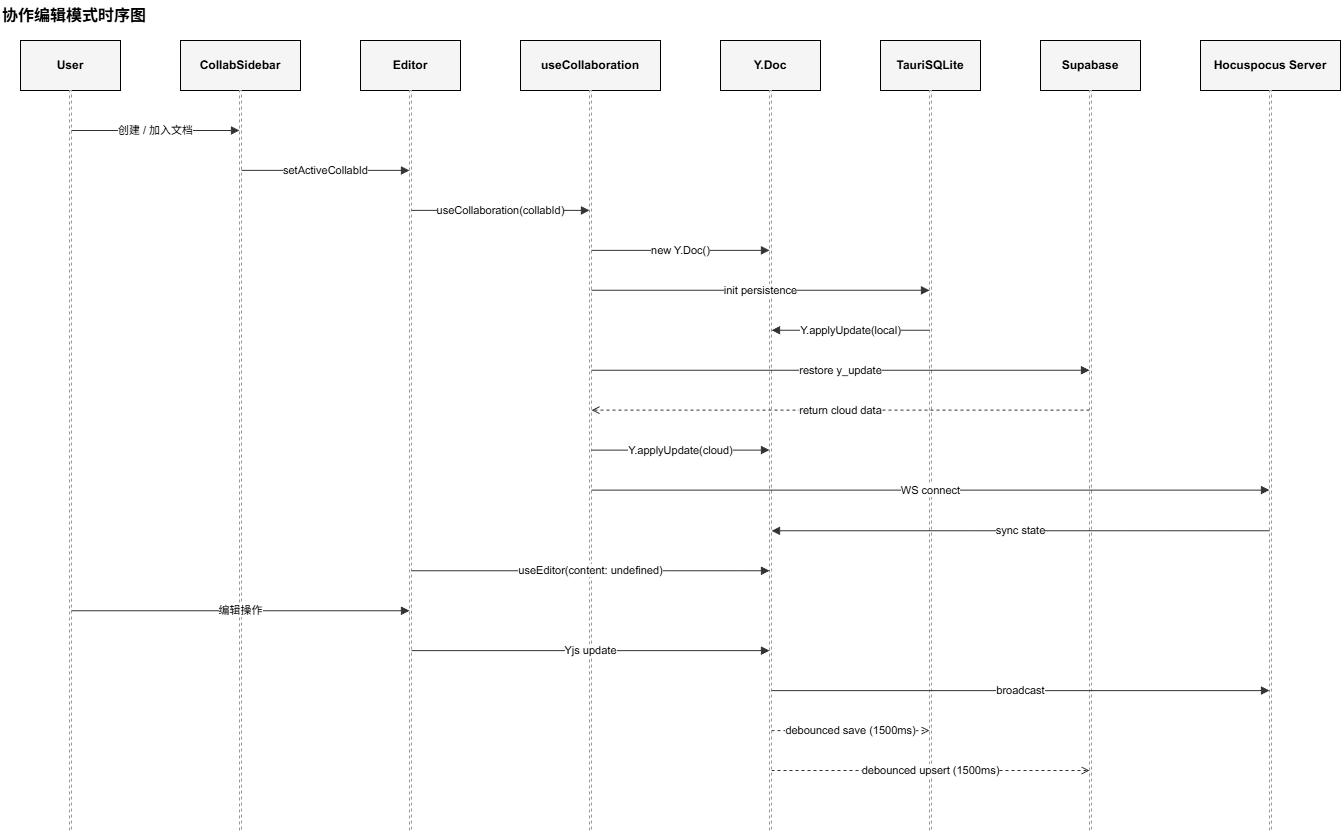

The diagram above was exported from draw.io. Its source (the exported page's mxGraphModel, read from the mxfile embedded in the PNG):
<mxGraphModel dx="1397" dy="924" grid="1" gridSize="10" guides="1" tooltips="1" connect="1" arrows="1" fold="1" page="1" pageScale="1" pageWidth="1500" pageHeight="900" math="0" shadow="0">
  <root>
    <mxCell id="0" />
    <mxCell id="1" parent="0" />
    <mxCell id="title" value="协作编辑模式时序图" style="text;html=1;strokeColor=none;fillColor=none;align=left;verticalAlign=middle;whiteSpace=wrap;rounded=0;fontSize=16;fontStyle=1;fontColor=#000000;" parent="1" vertex="1">
      <mxGeometry x="40" y="20" width="280" height="30" as="geometry" />
    </mxCell>
    <mxCell id="a1" value="User" style="rounded=0;whiteSpace=wrap;html=1;fillColor=#f5f5f5;strokeColor=#000000;fontColor=#000000;fontSize=12;fontStyle=1" parent="1" vertex="1">
      <mxGeometry x="60" y="60" width="100" height="50" as="geometry" />
    </mxCell>
    <mxCell id="a2" value="CollabSidebar" style="rounded=0;whiteSpace=wrap;html=1;fillColor=#f5f5f5;strokeColor=#000000;fontColor=#000000;fontSize=12;fontStyle=1" parent="1" vertex="1">
      <mxGeometry x="220" y="60" width="120" height="50" as="geometry" />
    </mxCell>
    <mxCell id="a3" value="Editor" style="rounded=0;whiteSpace=wrap;html=1;fillColor=#f5f5f5;strokeColor=#000000;fontColor=#000000;fontSize=12;fontStyle=1" parent="1" vertex="1">
      <mxGeometry x="400" y="60" width="100" height="50" as="geometry" />
    </mxCell>
    <mxCell id="a4" value="useCollaboration" style="rounded=0;whiteSpace=wrap;html=1;fillColor=#f5f5f5;strokeColor=#000000;fontColor=#000000;fontSize=12;fontStyle=1" parent="1" vertex="1">
      <mxGeometry x="560" y="60" width="140" height="50" as="geometry" />
    </mxCell>
    <mxCell id="a5" value="Y.Doc" style="rounded=0;whiteSpace=wrap;html=1;fillColor=#f5f5f5;strokeColor=#000000;fontColor=#000000;fontSize=12;fontStyle=1" parent="1" vertex="1">
      <mxGeometry x="760" y="60" width="100" height="50" as="geometry" />
    </mxCell>
    <mxCell id="a6" value="TauriSQLite" style="rounded=0;whiteSpace=wrap;html=1;fillColor=#f5f5f5;strokeColor=#000000;fontColor=#000000;fontSize=12;fontStyle=1" parent="1" vertex="1">
      <mxGeometry x="920" y="60" width="100" height="50" as="geometry" />
    </mxCell>
    <mxCell id="a7" value="Supabase" style="rounded=0;whiteSpace=wrap;html=1;fillColor=#f5f5f5;strokeColor=#000000;fontColor=#000000;fontSize=12;fontStyle=1" parent="1" vertex="1">
      <mxGeometry x="1080" y="60" width="100" height="50" as="geometry" />
    </mxCell>
    <mxCell id="a8" value="Hocuspocus Server" style="rounded=0;whiteSpace=wrap;html=1;fillColor=#f5f5f5;strokeColor=#000000;fontColor=#000000;fontSize=12;fontStyle=1" parent="1" vertex="1">
      <mxGeometry x="1240" y="60" width="140" height="50" as="geometry" />
    </mxCell>
    <mxCell id="ll1" value="" style="rounded=0;whiteSpace=wrap;html=1;fillColor=none;strokeColor=#999999;dashed=1;" parent="1" vertex="1">
      <mxGeometry x="109" y="110" width="2" height="740" as="geometry" />
    </mxCell>
    <mxCell id="ll2" value="" style="rounded=0;whiteSpace=wrap;html=1;fillColor=none;strokeColor=#999999;dashed=1;" parent="1" vertex="1">
      <mxGeometry x="279" y="110" width="2" height="740" as="geometry" />
    </mxCell>
    <mxCell id="ll3" value="" style="rounded=0;whiteSpace=wrap;html=1;fillColor=none;strokeColor=#999999;dashed=1;" parent="1" vertex="1">
      <mxGeometry x="449" y="110" width="2" height="740" as="geometry" />
    </mxCell>
    <mxCell id="ll4" value="" style="rounded=0;whiteSpace=wrap;html=1;fillColor=none;strokeColor=#999999;dashed=1;" parent="1" vertex="1">
      <mxGeometry x="629" y="110" width="2" height="740" as="geometry" />
    </mxCell>
    <mxCell id="ll5" value="" style="rounded=0;whiteSpace=wrap;html=1;fillColor=none;strokeColor=#999999;dashed=1;" parent="1" vertex="1">
      <mxGeometry x="809" y="110" width="2" height="740" as="geometry" />
    </mxCell>
    <mxCell id="ll6" value="" style="rounded=0;whiteSpace=wrap;html=1;fillColor=none;strokeColor=#999999;dashed=1;" parent="1" vertex="1">
      <mxGeometry x="969" y="110" width="2" height="740" as="geometry" />
    </mxCell>
    <mxCell id="ll7" value="" style="rounded=0;whiteSpace=wrap;html=1;fillColor=none;strokeColor=#999999;dashed=1;" parent="1" vertex="1">
      <mxGeometry x="1129" y="110" width="2" height="740" as="geometry" />
    </mxCell>
    <mxCell id="ll8" value="" style="rounded=0;whiteSpace=wrap;html=1;fillColor=none;strokeColor=#999999;dashed=1;" parent="1" vertex="1">
      <mxGeometry x="1309" y="110" width="2" height="740" as="geometry" />
    </mxCell>
    <mxCell id="m1" value="创建 / 加入文档" style="edgeStyle=none;html=1;strokeColor=#333333;fontSize=11;endArrow=block;exitX=1;exitY=0.054;entryX=0;entryY=0.054;" parent="1" source="ll1" target="ll2" edge="1">
      <mxGeometry relative="1" as="geometry" />
    </mxCell>
    <mxCell id="m2" value="setActiveCollabId" style="edgeStyle=none;html=1;strokeColor=#333333;fontSize=11;endArrow=block;exitX=1;exitY=0.108;entryX=0;entryY=0.108;" parent="1" source="ll2" target="ll3" edge="1">
      <mxGeometry relative="1" as="geometry" />
    </mxCell>
    <mxCell id="m3" value="useCollaboration(collabId)" style="edgeStyle=none;html=1;strokeColor=#333333;fontSize=11;endArrow=block;exitX=1;exitY=0.162;entryX=0;entryY=0.162;" parent="1" source="ll3" target="ll4" edge="1">
      <mxGeometry relative="1" as="geometry" />
    </mxCell>
    <mxCell id="m4" value="new Y.Doc()" style="edgeStyle=none;html=1;strokeColor=#333333;fontSize=11;endArrow=block;exitX=1;exitY=0.216;entryX=0;entryY=0.216;" parent="1" source="ll4" target="ll5" edge="1">
      <mxGeometry relative="1" as="geometry" />
    </mxCell>
    <mxCell id="m5" value="init persistence" style="edgeStyle=none;html=1;strokeColor=#333333;fontSize=11;endArrow=block;exitX=1;exitY=0.27;entryX=0;entryY=0.27;" parent="1" source="ll4" target="ll6" edge="1">
      <mxGeometry relative="1" as="geometry" />
    </mxCell>
    <mxCell id="m6" value="Y.applyUpdate(local)" style="edgeStyle=none;html=1;strokeColor=#333333;fontSize=11;endArrow=block;exitX=0;exitY=0.324;entryX=1;entryY=0.324;" parent="1" source="ll6" target="ll5" edge="1">
      <mxGeometry relative="1" as="geometry" />
    </mxCell>
    <mxCell id="m7" value="restore y_update" style="edgeStyle=none;html=1;strokeColor=#333333;fontSize=11;endArrow=block;exitX=1;exitY=0.378;entryX=0;entryY=0.378;" parent="1" source="ll4" target="ll7" edge="1">
      <mxGeometry relative="1" as="geometry" />
    </mxCell>
    <mxCell id="m8" value="return cloud data" style="edgeStyle=none;html=1;strokeColor=#333333;fontSize=11;endArrow=open;dashed=1;exitX=0;exitY=0.432;entryX=1;entryY=0.432;" parent="1" source="ll7" target="ll4" edge="1">
      <mxGeometry relative="1" as="geometry" />
    </mxCell>
    <mxCell id="m9" value="Y.applyUpdate(cloud)" style="edgeStyle=none;html=1;strokeColor=#333333;fontSize=11;endArrow=block;exitX=1;exitY=0.486;entryX=0;entryY=0.486;" parent="1" source="ll4" target="ll5" edge="1">
      <mxGeometry relative="1" as="geometry" />
    </mxCell>
    <mxCell id="m10" value="WS connect" style="edgeStyle=none;html=1;strokeColor=#333333;fontSize=11;endArrow=block;exitX=1;exitY=0.54;entryX=0;entryY=0.54;" parent="1" source="ll4" target="ll8" edge="1">
      <mxGeometry relative="1" as="geometry" />
    </mxCell>
    <mxCell id="m11" value="sync state" style="edgeStyle=none;html=1;strokeColor=#333333;fontSize=11;endArrow=block;exitX=0;exitY=0.595;entryX=1;entryY=0.595;" parent="1" source="ll8" target="ll5" edge="1">
      <mxGeometry relative="1" as="geometry" />
    </mxCell>
    <mxCell id="m12" value="useEditor(content: undefined)" style="edgeStyle=none;html=1;strokeColor=#333333;fontSize=11;endArrow=block;exitX=1;exitY=0.649;entryX=0;entryY=0.649;" parent="1" source="ll3" target="ll5" edge="1">
      <mxGeometry relative="1" as="geometry" />
    </mxCell>
    <mxCell id="m13" value="编辑操作" style="edgeStyle=none;html=1;strokeColor=#333333;fontSize=11;endArrow=block;exitX=1;exitY=0.703;entryX=0;entryY=0.703;" parent="1" source="ll1" target="ll3" edge="1">
      <mxGeometry relative="1" as="geometry" />
    </mxCell>
    <mxCell id="m14" value="Yjs update" style="edgeStyle=none;html=1;strokeColor=#333333;fontSize=11;endArrow=block;exitX=1;exitY=0.757;entryX=0;entryY=0.757;" parent="1" source="ll3" target="ll5" edge="1">
      <mxGeometry relative="1" as="geometry" />
    </mxCell>
    <mxCell id="m15" value="broadcast" style="edgeStyle=none;html=1;strokeColor=#333333;fontSize=11;endArrow=block;exitX=1;exitY=0.811;entryX=0;entryY=0.811;" parent="1" source="ll5" target="ll8" edge="1">
      <mxGeometry relative="1" as="geometry" />
    </mxCell>
    <mxCell id="m16" value="debounced save (1500ms)" style="edgeStyle=none;html=1;strokeColor=#333333;fontSize=11;endArrow=open;dashed=1;exitX=1;exitY=0.865;entryX=0;entryY=0.865;" parent="1" source="ll5" target="ll6" edge="1">
      <mxGeometry relative="1" as="geometry" />
    </mxCell>
    <mxCell id="m17" value="debounced upsert (1500ms)" style="edgeStyle=none;html=1;strokeColor=#333333;fontSize=11;endArrow=open;dashed=1;exitX=1;exitY=0.919;entryX=0;entryY=0.919;" parent="1" source="ll5" target="ll7" edge="1">
      <mxGeometry relative="1" as="geometry" />
    </mxCell>
  </root>
</mxGraphModel>